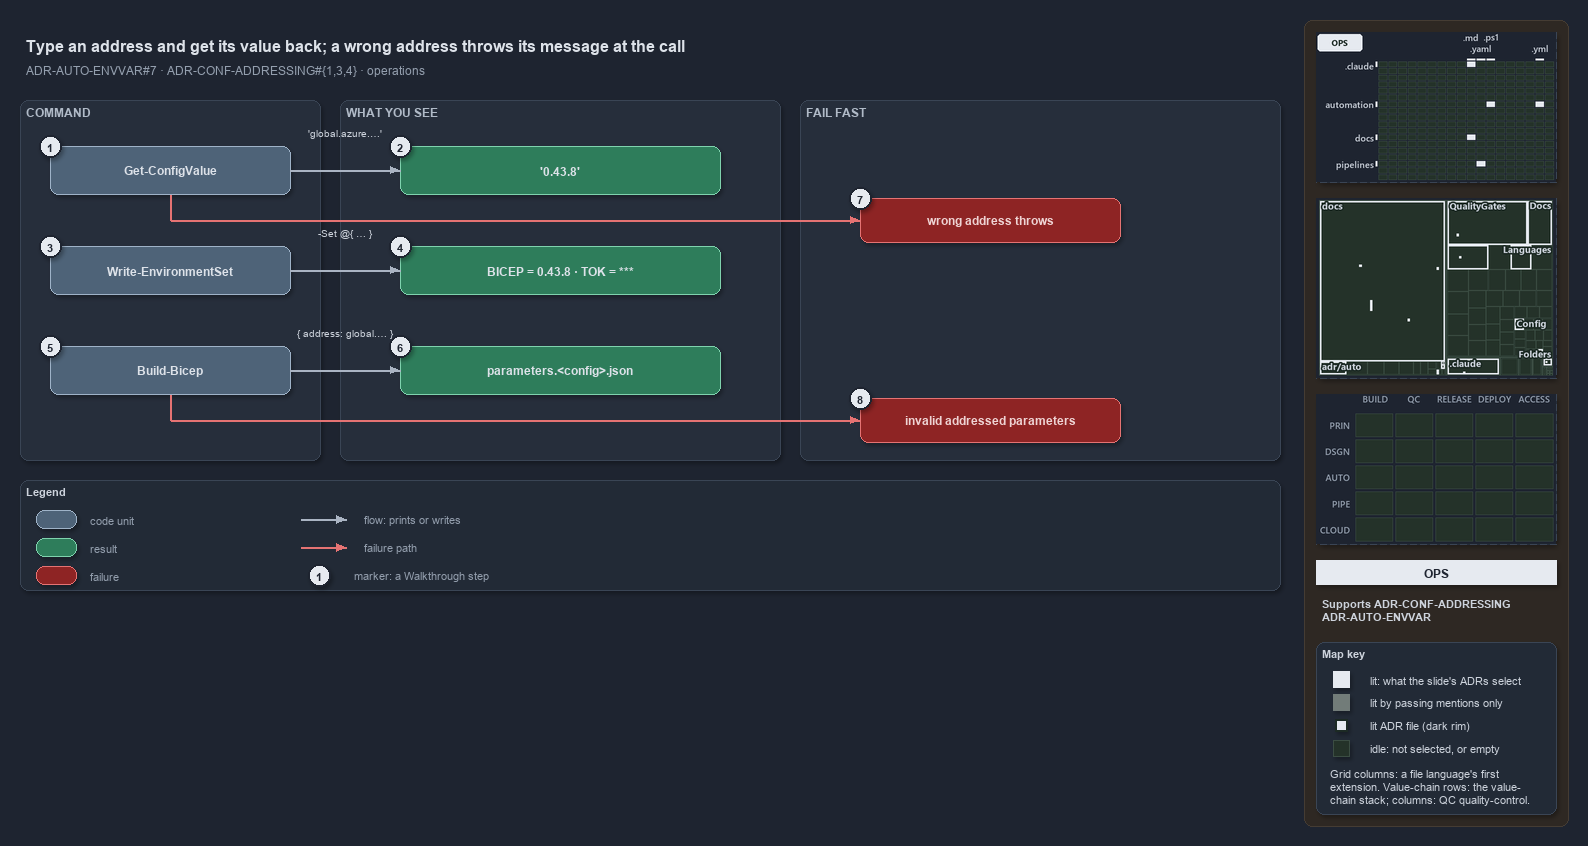

The diagram above was exported from draw.io. Its source (the exported page's mxGraphModel, read from the mxfile embedded in the PNG):
<mxGraphModel dx="1024" dy="768" grid="0" gridSize="10" guides="1" tooltips="1" connect="1" arrows="1" fold="1" page="1" pageScale="1" pageWidth="1572" pageHeight="660" background="#1E2430" math="0" shadow="1">
  <root>
    <mxCell id="0" />
    <mxCell id="1" parent="0" />
    <mxCell id="sidebar-bg" value="" style="rounded=1;arcSize=2;html=1;fillColor=#2E2823;strokeColor=#453C33;shadow=0;" vertex="1" parent="1">
      <mxGeometry x="1304" y="4" width="264" height="806" as="geometry" />
    </mxCell>
    <mxCell id="title" value="Type an address and get its value back; a wrong address throws its message at the call" style="text;html=1;align=left;verticalAlign=middle;fontSize=16;fontStyle=1;fontColor=#DDE2E9;" vertex="1" parent="1">
      <mxGeometry x="20" y="14" width="1260" height="30" as="geometry" />
    </mxCell>
    <mxCell id="subtitle" value="ADR-AUTO-ENVVAR#7 &amp;#183; ADR-CONF-ADDRESSING#{1,3,4} &amp;#183; operations" style="text;html=1;align=left;verticalAlign=middle;fontSize=12;fontColor=#949FAE;" vertex="1" parent="1">
      <mxGeometry x="20" y="44" width="1240" height="20" as="geometry" />
    </mxCell>
    <mxCell id="minimap-grid" value="" style="shape=image;imageAspect=0;rounded=1;arcSize=4;whiteSpace=wrap;html=1;fillColor=#262E3B;strokeColor=#3A4555;dashed=1;fontColor=#949FAE;fontSize=11;image=data:image/png,(base64 omitted: 11552 chars);" vertex="1" parent="1">
      <mxGeometry x="1316" y="16" width="240" height="150" as="geometry" />
    </mxCell>
    <mxCell id="minimap-tree" value="" style="shape=image;imageAspect=0;rounded=1;arcSize=4;whiteSpace=wrap;html=1;fillColor=#262E3B;strokeColor=#3A4555;dashed=1;fontColor=#949FAE;fontSize=11;image=data:image/png,(base64 omitted: 20876 chars);" vertex="1" parent="1">
      <mxGeometry x="1316" y="182" width="240" height="180" as="geometry" />
    </mxCell>
    <mxCell id="minimap-chain" value="" style="shape=image;imageAspect=0;rounded=1;arcSize=4;whiteSpace=wrap;html=1;fillColor=#262E3B;strokeColor=#3A4555;dashed=1;fontColor=#949FAE;fontSize=11;image=data:image/png,(base64 omitted: 11912 chars);" vertex="1" parent="1">
      <mxGeometry x="1316" y="378" width="240" height="150" as="geometry" />
    </mxCell>
    <mxCell id="lens-badge" value="OPS" style="rounded=0;whiteSpace=wrap;html=1;align=center;verticalAlign=middle;fontSize=12;fontStyle=1;fontColor=#1E2430;fillColor=#E6EAF0;strokeColor=none;" vertex="1" parent="1">
      <mxGeometry x="1316" y="544" width="240" height="24" as="geometry" />
    </mxCell>
    <mxCell id="supports" value="&lt;b&gt;Supports&lt;/b&gt; ADR-CONF-ADDRESSING&lt;br&gt;ADR-AUTO-ENVVAR" style="text;html=1;whiteSpace=wrap;align=left;verticalAlign=top;fontSize=11;fontColor=#CDD3DC;" vertex="1" parent="1">
      <mxGeometry x="1316" y="576" width="240" height="38" as="geometry" />
    </mxCell>
    <mxCell id="mapkey" value="&lt;b&gt;Map key&lt;/b&gt;" style="rounded=1;arcSize=6;whiteSpace=wrap;html=1;align=left;verticalAlign=top;fontSize=11;fontColor=#CDD3DC;fillColor=#222A36;strokeColor=#3A4555;spacingLeft=8;spacingTop=2;" vertex="1" parent="1">
      <mxGeometry x="1316" y="626" width="240" height="172" as="geometry" />
    </mxCell>
    <mxCell id="mapkey-lit" value="" style="rounded=0;html=1;fillColor=#E6EAF0;strokeColor=#E6EAF0;" vertex="1" parent="1">
      <mxGeometry x="1333.0" y="655.0" width="16" height="16" as="geometry" />
    </mxCell>
    <mxCell id="mapkey-lit-text" value="lit: what the slide's ADRs select" style="text;html=1;align=left;verticalAlign=middle;fontSize=11;fontColor=#CDD3DC;" vertex="1" parent="1">
      <mxGeometry x="1364" y="653" width="184" height="20" as="geometry" />
    </mxCell>
    <mxCell id="mapkey-touched" value="" style="rounded=0;html=1;fillColor=#727C79;strokeColor=#727C79;" vertex="1" parent="1">
      <mxGeometry x="1333.0" y="678.0" width="16" height="16" as="geometry" />
    </mxCell>
    <mxCell id="mapkey-touched-text" value="lit by passing mentions only" style="text;html=1;align=left;verticalAlign=middle;fontSize=11;fontColor=#CDD3DC;" vertex="1" parent="1">
      <mxGeometry x="1364" y="676" width="184" height="20" as="geometry" />
    </mxCell>
    <mxCell id="mapkey-adr" value="" style="rounded=0;html=1;fillColor=#E6EAF0;strokeColor=#1C2A24;strokeWidth=2;" vertex="1" parent="1">
      <mxGeometry x="1335.0" y="703.0" width="12" height="12" as="geometry" />
    </mxCell>
    <mxCell id="mapkey-adr-text" value="lit ADR file (dark rim)" style="text;html=1;align=left;verticalAlign=middle;fontSize=11;fontColor=#CDD3DC;" vertex="1" parent="1">
      <mxGeometry x="1364" y="699" width="184" height="20" as="geometry" />
    </mxCell>
    <mxCell id="mapkey-idle" value="" style="rounded=0;html=1;fillColor=#243229;strokeColor=#3B4D43;" vertex="1" parent="1">
      <mxGeometry x="1333.0" y="724.0" width="16" height="16" as="geometry" />
    </mxCell>
    <mxCell id="mapkey-idle-text" value="idle: not selected, or empty" style="text;html=1;align=left;verticalAlign=middle;fontSize=11;fontColor=#CDD3DC;" vertex="1" parent="1">
      <mxGeometry x="1364" y="722" width="184" height="20" as="geometry" />
    </mxCell>
    <mxCell id="mapkey-codes" value="Grid columns: a file language's first&lt;br&gt;extension. Value-chain rows: the value-&lt;br&gt;chain stack; columns: QC quality-control." style="text;html=1;align=left;verticalAlign=top;whiteSpace=wrap;fontSize=11;fontColor=#CDD3DC;" vertex="1" parent="1">
      <mxGeometry x="1324" y="746" width="224" height="46" as="geometry" />
    </mxCell>
    <mxCell id="band-cmd" value="COMMAND" style="rounded=1;html=1;arcSize=3;fillColor=#262E3B;strokeColor=#3A4555;verticalAlign=top;align=left;spacingLeft=8;fontStyle=1;fontSize=12;fontColor=#B0BAC7;" vertex="1" parent="1">
      <mxGeometry x="20" y="84" width="300" height="360" as="geometry" />
    </mxCell>
    <mxCell id="band-see" value="WHAT YOU SEE" style="rounded=1;html=1;arcSize=3;fillColor=#262E3B;strokeColor=#3A4555;verticalAlign=top;align=left;spacingLeft=8;fontStyle=1;fontSize=12;fontColor=#B0BAC7;" vertex="1" parent="1">
      <mxGeometry x="340" y="84" width="440" height="360" as="geometry" />
    </mxCell>
    <mxCell id="band-fail" value="FAIL FAST" style="rounded=1;html=1;arcSize=3;fillColor=#262E3B;strokeColor=#3A4555;verticalAlign=top;align=left;spacingLeft=8;fontStyle=1;fontSize=12;fontColor=#B0BAC7;" vertex="1" parent="1">
      <mxGeometry x="800" y="84" width="480" height="360" as="geometry" />
    </mxCell>
    <mxCell id="c-gcv" value="&lt;b&gt;Get-ConfigValue&lt;/b&gt;" style="rounded=1;whiteSpace=wrap;html=1;arcSize=20;fillColor=#4E6378;strokeColor=#9FB3C8;fontColor=#DDE2E9;fontSize=12;" vertex="1" parent="1">
      <mxGeometry x="50" y="130" width="240" height="48" as="geometry" />
    </mxCell>
    <mxCell id="c-wes" value="&lt;b&gt;Write-EnvironmentSet&lt;/b&gt;" style="rounded=1;whiteSpace=wrap;html=1;arcSize=20;fillColor=#4E6378;strokeColor=#9FB3C8;fontColor=#DDE2E9;fontSize=12;" vertex="1" parent="1">
      <mxGeometry x="50" y="230" width="240" height="48" as="geometry" />
    </mxCell>
    <mxCell id="c-build" value="&lt;b&gt;Build-Bicep&lt;/b&gt;" style="rounded=1;whiteSpace=wrap;html=1;arcSize=20;fillColor=#4E6378;strokeColor=#9FB3C8;fontColor=#DDE2E9;fontSize=12;" vertex="1" parent="1">
      <mxGeometry x="50" y="330" width="240" height="48" as="geometry" />
    </mxCell>
    <mxCell id="r-value" value="&lt;b&gt;'0.43.8'&lt;/b&gt;" style="rounded=1;whiteSpace=wrap;html=1;arcSize=20;fillColor=#2E7D5B;strokeColor=#7FD3AE;fontColor=#DDE2E9;fontSize=12;" vertex="1" parent="1">
      <mxGeometry x="400" y="130" width="320" height="48" as="geometry" />
    </mxCell>
    <mxCell id="r-env" value="&lt;b&gt;BICEP = 0.43.8 &amp;#183; TOK = ***&lt;/b&gt;" style="rounded=1;whiteSpace=wrap;html=1;arcSize=20;fillColor=#2E7D5B;strokeColor=#7FD3AE;fontColor=#DDE2E9;fontSize=12;" vertex="1" parent="1">
      <mxGeometry x="400" y="230" width="320" height="48" as="geometry" />
    </mxCell>
    <mxCell id="r-json" value="&lt;b&gt;parameters.&amp;lt;config&amp;gt;.json&lt;/b&gt;" style="rounded=1;whiteSpace=wrap;html=1;arcSize=20;fillColor=#2E7D5B;strokeColor=#7FD3AE;fontColor=#DDE2E9;fontSize=12;" vertex="1" parent="1">
      <mxGeometry x="400" y="330" width="320" height="48" as="geometry" />
    </mxCell>
    <mxCell id="edge-gcv-value" value="" style="edgeStyle=orthogonalEdgeStyle;rounded=1;html=1;fontSize=10;fontColor=#CDD3DC;endArrow=block;strokeColor=#AAB4C3;shadow=0;" edge="1" parent="1" source="c-gcv" target="r-value">
      <mxGeometry relative="1" as="geometry" />
    </mxCell>
    <mxCell id="edge-wes-env" value="" style="edgeStyle=orthogonalEdgeStyle;rounded=1;html=1;fontSize=10;fontColor=#CDD3DC;endArrow=block;strokeColor=#AAB4C3;shadow=0;" edge="1" parent="1" source="c-wes" target="r-env">
      <mxGeometry relative="1" as="geometry" />
    </mxCell>
    <mxCell id="edge-build-json" value="" style="edgeStyle=orthogonalEdgeStyle;rounded=1;html=1;fontSize=10;fontColor=#CDD3DC;endArrow=block;strokeColor=#AAB4C3;shadow=0;" edge="1" parent="1" source="c-build" target="r-json">
      <mxGeometry relative="1" as="geometry" />
    </mxCell>
    <mxCell id="note-gcv" value="'global.azure.&amp;#8230;'" style="text;html=1;align=center;verticalAlign=middle;fontSize=10.5;fontColor=#CDD3DC;" vertex="1" parent="1">
      <mxGeometry x="285" y="108" width="120" height="16" as="geometry" />
    </mxCell>
    <mxCell id="note-wes" value="-Set @{ &amp;#8230; }" style="text;html=1;align=center;verticalAlign=middle;fontSize=10.5;fontColor=#CDD3DC;" vertex="1" parent="1">
      <mxGeometry x="285" y="208" width="120" height="16" as="geometry" />
    </mxCell>
    <mxCell id="note-build" value="{ address: global.&amp;#8230; }" style="text;html=1;align=center;verticalAlign=middle;fontSize=10.5;fontColor=#CDD3DC;" vertex="1" parent="1">
      <mxGeometry x="280" y="308" width="130" height="16" as="geometry" />
    </mxCell>
    <mxCell id="f-address" value="&lt;b&gt;wrong address throws&lt;/b&gt;" style="rounded=1;whiteSpace=wrap;html=1;arcSize=20;fillColor=#8E2424;strokeColor=#E57373;fontColor=#EFD4D4;fontSize=12;" vertex="1" parent="1">
      <mxGeometry x="860" y="182" width="260" height="44" as="geometry" />
    </mxCell>
    <mxCell id="f-params" value="&lt;b&gt;invalid addressed parameters&lt;/b&gt;" style="rounded=1;whiteSpace=wrap;html=1;arcSize=20;fillColor=#8E2424;strokeColor=#E57373;fontColor=#EFD4D4;fontSize=12;" vertex="1" parent="1">
      <mxGeometry x="860" y="382" width="260" height="44" as="geometry" />
    </mxCell>
    <mxCell id="port-gcv-bottom" value="" style="text;html=1;strokeColor=none;fillColor=none;" vertex="1" parent="1">
      <mxGeometry x="170" y="178" width="1" height="1" as="geometry" />
    </mxCell>
    <mxCell id="port-gcv-turn" value="" style="text;html=1;strokeColor=none;fillColor=none;" vertex="1" parent="1">
      <mxGeometry x="170" y="204" width="1" height="1" as="geometry" />
    </mxCell>
    <mxCell id="port-build-bottom" value="" style="text;html=1;strokeColor=none;fillColor=none;" vertex="1" parent="1">
      <mxGeometry x="170" y="378" width="1" height="1" as="geometry" />
    </mxCell>
    <mxCell id="port-build-turn" value="" style="text;html=1;strokeColor=none;fillColor=none;" vertex="1" parent="1">
      <mxGeometry x="170" y="404" width="1" height="1" as="geometry" />
    </mxCell>
    <mxCell id="edge-gcv-down" value="" style="edgeStyle=orthogonalEdgeStyle;rounded=1;html=1;endArrow=none;strokeColor=#E57373;shadow=0;fontColor=#CDD3DC;" edge="1" parent="1" source="port-gcv-bottom" target="port-gcv-turn">
      <mxGeometry relative="1" as="geometry" />
    </mxCell>
    <mxCell id="edge-gcv-fail" value="" style="edgeStyle=orthogonalEdgeStyle;rounded=1;html=1;fontSize=10;fontColor=#CDD3DC;endArrow=block;strokeColor=#E57373;shadow=0;" edge="1" parent="1" source="port-gcv-turn" target="f-address">
      <mxGeometry relative="1" as="geometry" />
    </mxCell>
    <mxCell id="edge-build-down" value="" style="edgeStyle=orthogonalEdgeStyle;rounded=1;html=1;endArrow=none;strokeColor=#E57373;shadow=0;fontColor=#CDD3DC;" edge="1" parent="1" source="port-build-bottom" target="port-build-turn">
      <mxGeometry relative="1" as="geometry" />
    </mxCell>
    <mxCell id="edge-build-fail" value="" style="edgeStyle=orthogonalEdgeStyle;rounded=1;html=1;fontSize=10;fontColor=#CDD3DC;endArrow=block;strokeColor=#E57373;shadow=0;" edge="1" parent="1" source="port-build-turn" target="f-params">
      <mxGeometry relative="1" as="geometry" />
    </mxCell>
    <mxCell id="legend" value="&lt;b&gt;Legend&lt;/b&gt;" style="rounded=1;whiteSpace=wrap;html=1;arcSize=6;fillColor=#222A36;strokeColor=#3A4555;align=left;verticalAlign=top;spacing=8;fontSize=11;fontColor=#CDD3DC;" vertex="1" parent="1">
      <mxGeometry x="20" y="464" width="1260" height="110" as="geometry" />
    </mxCell>
    <mxCell id="lg-0" value="" style="rounded=1;html=1;arcSize=20;fillColor=#4E6378;strokeColor=#9FB3C8;" vertex="1" parent="1">
      <mxGeometry x="36" y="494" width="40" height="18" as="geometry" />
    </mxCell>
    <mxCell id="lg-0-t" value="code unit" style="text;html=1;align=left;verticalAlign=middle;fontSize=11;fontColor=#949FAE;" vertex="1" parent="1">
      <mxGeometry x="84" y="493" width="240" height="20" as="geometry" />
    </mxCell>
    <mxCell id="lg-1" value="" style="rounded=1;html=1;arcSize=20;fillColor=#2E7D5B;strokeColor=#7FD3AE;" vertex="1" parent="1">
      <mxGeometry x="36" y="522" width="40" height="18" as="geometry" />
    </mxCell>
    <mxCell id="lg-1-t" value="result" style="text;html=1;align=left;verticalAlign=middle;fontSize=11;fontColor=#949FAE;" vertex="1" parent="1">
      <mxGeometry x="84" y="521" width="240" height="20" as="geometry" />
    </mxCell>
    <mxCell id="lg-2" value="" style="rounded=1;html=1;arcSize=20;fillColor=#8E2424;strokeColor=#E57373;" vertex="1" parent="1">
      <mxGeometry x="36" y="550" width="40" height="18" as="geometry" />
    </mxCell>
    <mxCell id="lg-2-t" value="failure" style="text;html=1;align=left;verticalAlign=middle;fontSize=11;fontColor=#949FAE;" vertex="1" parent="1">
      <mxGeometry x="84" y="549" width="240" height="20" as="geometry" />
    </mxCell>
    <mxCell id="lg-3-a" value="" style="text;html=1;strokeColor=none;fillColor=none;" vertex="1" parent="1">
      <mxGeometry x="300" y="503" width="1" height="1" as="geometry" />
    </mxCell>
    <mxCell id="lg-3-b" value="" style="text;html=1;strokeColor=none;fillColor=none;" vertex="1" parent="1">
      <mxGeometry x="346" y="503" width="1" height="1" as="geometry" />
    </mxCell>
    <mxCell id="lg-3" value="" style="edgeStyle=orthogonalEdgeStyle;rounded=1;html=1;fontSize=10;fontColor=#CDD3DC;endArrow=block;strokeColor=#AAB4C3;shadow=0;" edge="1" parent="1" source="lg-3-a" target="lg-3-b">
      <mxGeometry relative="1" as="geometry" />
    </mxCell>
    <mxCell id="lg-3-t" value="flow: prints or writes" style="text;html=1;align=left;verticalAlign=middle;fontSize=11;fontColor=#949FAE;" vertex="1" parent="1">
      <mxGeometry x="358" y="493" width="240" height="20" as="geometry" />
    </mxCell>
    <mxCell id="lg-4-a" value="" style="text;html=1;strokeColor=none;fillColor=none;" vertex="1" parent="1">
      <mxGeometry x="300" y="531" width="1" height="1" as="geometry" />
    </mxCell>
    <mxCell id="lg-4-b" value="" style="text;html=1;strokeColor=none;fillColor=none;" vertex="1" parent="1">
      <mxGeometry x="346" y="531" width="1" height="1" as="geometry" />
    </mxCell>
    <mxCell id="lg-4" value="" style="edgeStyle=orthogonalEdgeStyle;rounded=1;html=1;fontSize=10;fontColor=#CDD3DC;endArrow=block;strokeColor=#E57373;shadow=0;" edge="1" parent="1" source="lg-4-a" target="lg-4-b">
      <mxGeometry relative="1" as="geometry" />
    </mxCell>
    <mxCell id="lg-4-t" value="failure path" style="text;html=1;align=left;verticalAlign=middle;fontSize=11;fontColor=#949FAE;" vertex="1" parent="1">
      <mxGeometry x="358" y="521" width="240" height="20" as="geometry" />
    </mxCell>
    <mxCell id="lg-5" value="1" style="ellipse;html=1;fillColor=#E6EAF0;strokeColor=#1E2430;strokeWidth=2;fontColor=#1E2430;fontStyle=1;fontSize=11;" vertex="1" parent="1">
      <mxGeometry x="308" y="548" width="22" height="22" as="geometry" />
    </mxCell>
    <mxCell id="lg-5-t" value="marker: a Walkthrough step" style="text;html=1;align=left;verticalAlign=middle;fontSize=11;fontColor=#949FAE;" vertex="1" parent="1">
      <mxGeometry x="348" y="549" width="240" height="20" as="geometry" />
    </mxCell>
    <mxCell id="mark-1" value="1" style="ellipse;html=1;fillColor=#E6EAF0;strokeColor=#1E2430;strokeWidth=2;fontColor=#1E2430;fontStyle=1;fontSize=11;" vertex="1" parent="1">
      <mxGeometry x="39" y="119" width="22" height="22" as="geometry" />
    </mxCell>
    <mxCell id="mark-2" value="2" style="ellipse;html=1;fillColor=#E6EAF0;strokeColor=#1E2430;strokeWidth=2;fontColor=#1E2430;fontStyle=1;fontSize=11;" vertex="1" parent="1">
      <mxGeometry x="389" y="119" width="22" height="22" as="geometry" />
    </mxCell>
    <mxCell id="mark-3" value="3" style="ellipse;html=1;fillColor=#E6EAF0;strokeColor=#1E2430;strokeWidth=2;fontColor=#1E2430;fontStyle=1;fontSize=11;" vertex="1" parent="1">
      <mxGeometry x="39" y="219" width="22" height="22" as="geometry" />
    </mxCell>
    <mxCell id="mark-4" value="4" style="ellipse;html=1;fillColor=#E6EAF0;strokeColor=#1E2430;strokeWidth=2;fontColor=#1E2430;fontStyle=1;fontSize=11;" vertex="1" parent="1">
      <mxGeometry x="389" y="219" width="22" height="22" as="geometry" />
    </mxCell>
    <mxCell id="mark-5" value="5" style="ellipse;html=1;fillColor=#E6EAF0;strokeColor=#1E2430;strokeWidth=2;fontColor=#1E2430;fontStyle=1;fontSize=11;" vertex="1" parent="1">
      <mxGeometry x="39" y="319" width="22" height="22" as="geometry" />
    </mxCell>
    <mxCell id="mark-6" value="6" style="ellipse;html=1;fillColor=#E6EAF0;strokeColor=#1E2430;strokeWidth=2;fontColor=#1E2430;fontStyle=1;fontSize=11;" vertex="1" parent="1">
      <mxGeometry x="389" y="319" width="22" height="22" as="geometry" />
    </mxCell>
    <mxCell id="mark-7" value="7" style="ellipse;html=1;fillColor=#E6EAF0;strokeColor=#1E2430;strokeWidth=2;fontColor=#1E2430;fontStyle=1;fontSize=11;" vertex="1" parent="1">
      <mxGeometry x="849" y="171" width="22" height="22" as="geometry" />
    </mxCell>
    <mxCell id="mark-8" value="8" style="ellipse;html=1;fillColor=#E6EAF0;strokeColor=#1E2430;strokeWidth=2;fontColor=#1E2430;fontStyle=1;fontSize=11;" vertex="1" parent="1">
      <mxGeometry x="849" y="371" width="22" height="22" as="geometry" />
    </mxCell>
  </root>
</mxGraphModel>